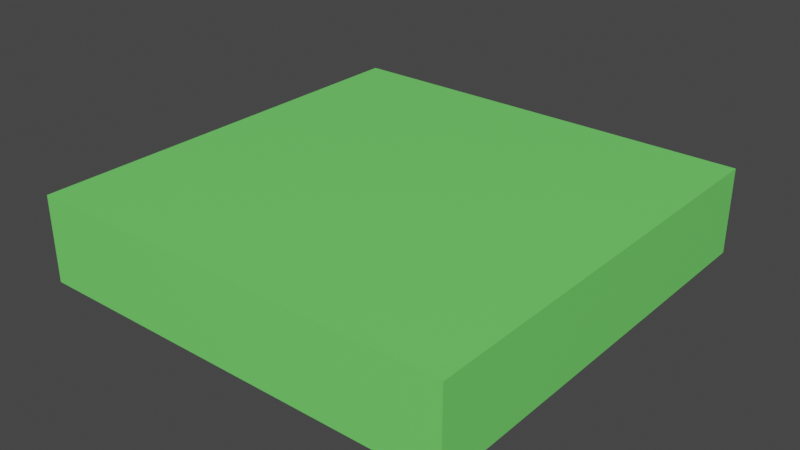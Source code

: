 # Source: Test.blend  (saved by Blender 3.0.42; exported with 4.5.12 LTS)
import bpy
from mathutils import Matrix  # noqa: F401  (used for matrix-valued properties, if any)

bpy.ops.wm.read_factory_settings(use_empty=True)
scene = bpy.context.scene
scene.name = 'Scene'

# ---- materials (node trees are filled in below, after node groups)
mat_material = bpy.data.materials.new('Material')
mat_material.alpha_threshold = 0.0
mat_material.use_transparent_shadow = False
mat_material.diffuse_color = (0.1812, 0.7991, 0.15, 1.0)
mat_material.line_color = (0.0, 0.0, 0.0, 1.0)

# ---- material node trees
mat_material.use_nodes = True; mat_material.node_tree.nodes.clear()
_N = mat_material.node_tree.nodes; _L = mat_material.node_tree.links
n0 = _N.new('ShaderNodeOutputMaterial'); n0.name = 'Material Output'; n0.location = (300, 300)
n1 = _N.new('ShaderNodeBsdfPrincipled'); n1.name = 'Principled BSDF'; n1.location = (10, 300)
n1.distribution = 'GGX'
n1.subsurface_method = 'RANDOM_WALK_SKIN'
n1.inputs[0].default_value = (0.1815, 0.8, 0.1512, 1.0)
n1.inputs[2].default_value = 0.4
n1.inputs[3].default_value = 1.45
n1.inputs[27].default_value = (0.0, 0.0, 0.0, 1.0)
n1.inputs[28].default_value = 1.0
_L.new(n1.outputs[0], n0.inputs[0])
n0.is_active_output = True

# ---- world
world_world = bpy.data.worlds.new('World'); scene.world = world_world
world_world.use_nodes = True; world_world.node_tree.nodes.clear()
_N = world_world.node_tree.nodes; _L = world_world.node_tree.links
n0 = _N.new('ShaderNodeOutputWorld'); n0.name = 'World Output'; n0.location = (300, 300)
n1 = _N.new('ShaderNodeBackground'); n1.name = 'Background'; n1.location = (10, 300)
n1.inputs[0].default_value = (0.05088, 0.05088, 0.05088, 1.0)
_L.new(n1.outputs[0], n0.inputs[0])
n0.is_active_output = True
world_world.color = (0.05088, 0.05088, 0.05088)
world_world.use_sun_shadow = False
world_world.sun_shadow_jitter_overblur = 0.0

# ---- meshes
me_cube = bpy.data.meshes.new('Cube')
me_cube.from_pydata([(5.0, 5.0, 1.0), (5.0, 5.0, -1.0), (5.0, 0.0, 1.0), (5.0, 0.0, -1.0), (0.0, 5.0, 1.0), (0.0, 5.0, -1.0), (0.0, 0.0, 1.0), (0.0, 0.0, -1.0)], [], [(0, 4, 6, 2), (5, 1, 3, 7), (1, 0, 2, 3), (5, 4, 0, 1)])
_uv = me_cube.uv_layers.new(name='UVMap')
_uv.uv.foreach_set('vector', [0.625, 0.5, 0.875, 0.5, 0.875, 0.75, 0.625, 0.75, 0.125, 0.5, 0.375, 0.5, 0.375, 0.75, 0.125, 0.75, 0.375, 0.5, 0.625, 0.5, 0.625, 0.75, 0.375, 0.75, 0.375, 0.25, 0.625, 0.25, 0.625, 0.5, 0.375, 0.5])
me_cube.materials.append(mat_material)
me_cube.use_remesh_preserve_volume = False
me_cube.use_remesh_preserve_attributes = False
me_cube.use_mirror_vertex_groups = False
me_cube.update()

# ---- objects
ob_plane = bpy.data.objects.new('Plane', me_cube)

# ---- transforms, parenting, visibility, modifiers, constraints
ob_plane.location = (0.0, 0.0, 0.0)
ob_plane.lock_rotations_4d = False
ob_plane.empty_display_type = 'ARROWS'
ob_plane.lineart.crease_threshold = 0.0
_m = ob_plane.modifiers.new('Mirror', 'MIRROR')
_m.use_axis = (True, True, False)
_m.use_clip = True

# ---- collection membership
scene.collection.objects.link(ob_plane)

# ---- scene / render settings (as saved in the file)
scene.frame_start = 1; scene.frame_end = 100; scene.frame_set(0)
scene.render.engine = 'BLENDER_EEVEE_NEXT'
scene.cycles.sampling_pattern = 'TABULATED_SOBOL'
scene.cycles.use_light_tree = False
scene.view_settings.view_transform = 'Filmic'
bpy.context.view_layer.update()

# ---- added for rendering (the .blend has no active camera and no usable light): camera, sun
cam_auto = bpy.data.cameras.new('AutoCamera')
cam_auto.lens = 50.0
cam_auto.sensor_width = 36.0
cam_auto.clip_end = 1000.0
ob_auto_camera = bpy.data.objects.new('AutoCamera', cam_auto)
scene.collection.objects.link(ob_auto_camera)
ob_auto_camera.location = (13.2149, -15.8578, 10.5719)
ob_auto_camera.rotation_euler = (1.09748, -7.21219e-08, 0.694738)
scene.camera = ob_auto_camera
light_auto_sun = bpy.data.lights.new('AutoSun', 'SUN')
light_auto_sun.energy = 3.0
light_auto_sun.angle = 0.0523599
ob_auto_sun = bpy.data.objects.new('AutoSun', light_auto_sun)
scene.collection.objects.link(ob_auto_sun)
ob_auto_sun.rotation_euler = (0.872665, 0.174533, 0.523599)
bpy.context.view_layer.update()
